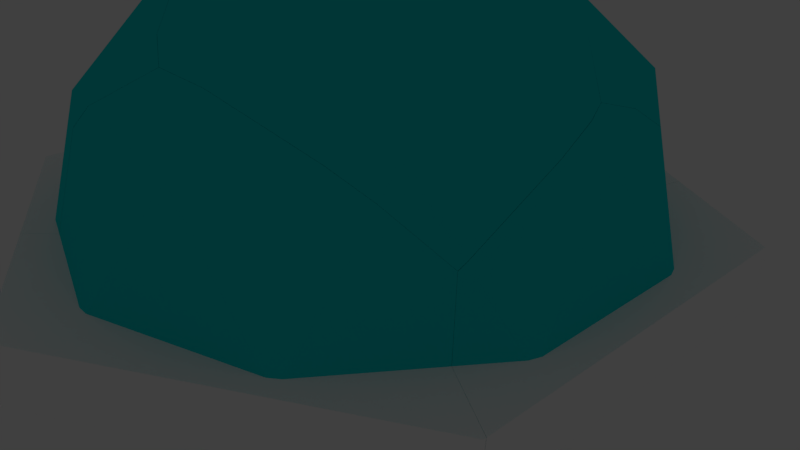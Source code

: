 # Source: Dome.blend  (saved by Blender 2.79.0; exported with 4.5.12 LTS)
import bpy
from mathutils import Matrix  # noqa: F401  (used for matrix-valued properties, if any)

bpy.ops.wm.read_factory_settings(use_empty=True)
scene = bpy.context.scene
scene.name = 'Scene'

# ---- collections
col_collection_1 = bpy.data.collections.new('Collection 1'); scene.collection.children.link(col_collection_1)
col_collection_1.hide_render = True
col_collection_1.hide_viewport = True
col_collection_2 = bpy.data.collections.new('Collection 2'); scene.collection.children.link(col_collection_2)

# ---- materials (node trees are filled in below, after node groups)
mat_material_003 = bpy.data.materials.new('Material.003')
mat_material_003.alpha_threshold = 0.0
mat_material_003.use_transparent_shadow = False
mat_material_003.diffuse_color = (0.003347, 0.7231, 0.7305, 1.0)
mat_material_003.roughness = 0.5
mat_material_002 = bpy.data.materials.new('Material.002')
mat_material_002.alpha_threshold = 0.0
mat_material_002.use_transparent_shadow = False
mat_material_002.diffuse_color = (1.0, 1.0, 1.0, 1.0)
mat_material_002.roughness = 0.5
mat_material_002.specular_intensity = 0.0

# ---- material node trees

# ---- world
world_world = bpy.data.worlds.new('World'); scene.world = world_world
world_world.color = (0.05088, 0.05088, 0.05088)
world_world.use_sun_shadow = False
world_world.sun_shadow_jitter_overblur = 0.0
world_world.cycles.sampling_method = 'MANUAL'

# ---- cameras
cam_camera = bpy.data.cameras.new('Camera')
cam_camera.clip_end = 100.0
cam_camera.lens = 35.0
cam_camera.sensor_width = 32.0
cam_camera.sensor_height = 18.0
cam_camera.ortho_scale = 7.314
cam_camera.dof.focus_distance = 0.0
cam_camera.dof.aperture_fstop = 128.0

# ---- lights
light_lamp = bpy.data.lights.new('Lamp', 'POINT')
light_lamp.transmission_factor = 0.0
light_lamp.cutoff_distance = 30.0
light_lamp.energy = 100.0
light_lamp.shadow_buffer_clip_start = 1.001
light_lamp.shadow_soft_size = 0.1
light_lamp.shadow_maximum_resolution = 0.006
light_lamp.use_absolute_resolution = True

# ---- meshes
me_icosphere_000 = bpy.data.meshes.new('Icosphere.000')
me_icosphere_000.from_pydata([(1.059, -3.234, 2.329), (-2.739, -2.001, 2.329), (-2.739, 1.993, 2.329), (1.059, 3.227, 2.329), (3.406, -0.003956, 2.329), (0.008937, -0.003956, 4.428), (3.621, -1.178, 0.6305), (3.621, 1.17, 0.6305), (0.008937, -3.802, 0.6305), (2.241, -3.076, 0.6305), (-3.603, -1.178, 0.6305), (-2.223, -3.076, 0.6305), (-2.223, 3.068, 0.6305), (-3.603, 1.17, 0.6305), (2.241, 3.068, 0.6305), (0.008937, 3.794, 0.6305), (2.622, -1.903, 2.627), (-0.9894, -3.076, 2.627), (-3.222, -0.003956, 2.627), (-0.9894, 3.068, 2.627), (2.622, 1.895, 2.627), (0.6259, -1.903, 3.861), (2.006, -0.003956, 3.861), (-1.606, -1.177, 3.861), (-1.606, 1.17, 3.861), (0.6259, 1.895, 3.861), (-0.0855, -4.671, 0.03857), (-0.0855, -4.671, 0.7613), (-4.163, -2.316, 0.03857), (-4.163, -2.316, 0.7613), (-4.163, 2.392, 0.03857), (-4.163, 2.392, 0.7613), (-0.0855, 4.746, 0.03857), (-0.0855, 4.746, 0.7613), (3.992, 2.392, 0.03857), (3.992, 2.392, 0.7613), (3.992, -2.316, 0.03857), (3.992, -2.316, 0.7613)], [], [(0, 16, 21), (1, 17, 23), (2, 18, 24), (3, 19, 25), (4, 20, 22), (22, 25, 5), (22, 20, 25), (20, 3, 25), (25, 24, 5), (25, 19, 24), (19, 2, 24), (24, 23, 5), (24, 18, 23), (18, 1, 23), (23, 21, 5), (23, 17, 21), (17, 0, 21), (21, 22, 5), (21, 16, 22), (16, 4, 22), (7, 20, 4), (7, 14, 20), (14, 3, 20), (15, 19, 3), (15, 12, 19), (12, 2, 19), (13, 18, 2), (13, 10, 18), (10, 1, 18), (11, 17, 1), (11, 8, 17), (8, 0, 17), (9, 16, 0), (9, 6, 16), (6, 4, 16), (14, 15, 3), (12, 13, 2), (10, 11, 1), (8, 9, 0), (6, 7, 4), (26, 27, 29, 28), (28, 29, 31, 30), (30, 31, 33, 32), (32, 33, 35, 34), (29, 27, 37, 35, 33, 31), (34, 35, 37, 36), (36, 37, 27, 26), (26, 28, 30, 32, 34, 36)])
me_icosphere_000.polygons.foreach_set('material_index', [0, 0, 0, 0, 0, 0, 0, 0, 0, 0, 0, 0, 0, 0, 0, 0, 0, 0, 0, 0, 0, 0, 0, 0, 0, 0, 0, 0, 0, 0, 0, 0, 0, 0, 0, 0, 0, 0, 0, 0, 1, 1, 1, 1, 1, 1, 1, 1])
me_icosphere_000.materials.append(mat_material_003)
me_icosphere_000.materials.append(mat_material_002)
me_icosphere_000.use_remesh_preserve_volume = False
me_icosphere_000.use_remesh_preserve_attributes = False
me_icosphere_000.use_mirror_vertex_groups = False
me_icosphere_000.update()
me_icosphere_002_cell_018 = bpy.data.meshes.new('Icosphere.002_cell.018')
me_icosphere_002_cell_018.from_pydata([(0.4666, -0.6487, 0.8258), (0.6817, -1.822, -0.8726), (0.6817, 0.5248, -0.8726), (-0.6979, 2.424, -0.8726), (0.1439, -2.213, 0.203), (0.107, -2.288, 0.1286), (0.221, -2.456, -0.8726), (0.2659, -1.135, 0.9022), (0.2047, -0.6487, 1.112), (-0.03823, 1.048, 0.5672), (0.07133, 0.3096, 0.9763), (0.05373, -0.2892, 1.172), (-0.7317, 2.428, -0.8241), (-0.6649, 2.322, -0.6999), (-0.7647, 2.445, -0.8726)], [], [(0, 10, 11, 8), (2, 9, 10, 0), (2, 3, 13, 9), (3, 12, 13), (1, 0, 7, 4), (3, 14, 12), (1, 2, 0), (8, 7, 0), (4, 5, 6, 1)])
me_icosphere_002_cell_018.materials.append(mat_material_003)
me_icosphere_002_cell_018.materials.append(mat_material_002)
me_icosphere_002_cell_018.use_remesh_preserve_volume = False
me_icosphere_002_cell_018.use_remesh_preserve_attributes = False
me_icosphere_002_cell_018.use_mirror_vertex_groups = False
me_icosphere_002_cell_018.update()
me_icosphere_002_cell_017 = bpy.data.meshes.new('Icosphere.002_cell.017')
me_icosphere_002_cell_017.from_pydata([(-0.9105, -0.6242, 0.1856), (-1.774, 0.1988, -1.513), (-0.3947, -1.7, -1.513), (-1.774, 2.546, -1.513), (0.8393, -1.7, 0.4838), (-1.393, 1.372, 0.4838), (1.248, -1.732, 0.4243), (1.002, -1.819, 0.1575), (0.004425, -1.83, -1.513), (1.646, -1.114, 1.1), (1.951, -1.297, 0.8749), (1.915, -1.32, 0.8515), (0.2228, 0.1974, 1.717), (-0.5859, 1.959, 1.1), (-0.911, 3.367, 0.1858), (-1.085, 3.495, -1.513)], [], [(0, 4, 12), (5, 0, 12), (4, 6, 11, 10, 9), (3, 5, 14), (3, 1, 5), (1, 0, 5), (2, 4, 0), (2, 8, 7, 4), (1, 2, 0), (13, 14, 5), (14, 15, 3), (9, 12, 4), (7, 6, 4), (12, 13, 5)])
me_icosphere_002_cell_017.materials.append(mat_material_003)
me_icosphere_002_cell_017.materials.append(mat_material_002)
me_icosphere_002_cell_017.use_remesh_preserve_volume = False
me_icosphere_002_cell_017.use_remesh_preserve_attributes = False
me_icosphere_002_cell_017.use_mirror_vertex_groups = False
me_icosphere_002_cell_017.update()
me_icosphere_002_cell_016 = bpy.data.meshes.new('Icosphere.002_cell.016')
me_icosphere_002_cell_016.from_pydata([(0.3746, 1.078, 0.3007), (-2.907, 0.9203, -1.398), (-0.6751, 1.646, -1.398), (-1.673, 0.9203, 0.5989), (1.938, -0.2533, 0.5989), (2.216, -0.4549, 0.04373), (2.325, -1.191, 0.4516), (1.63, -1.202, 1.215), (2.308, -1.791, 0.6475), (2.309, -1.741, 0.6312), (1.591, 0.8153, -1.219), (1.522, 0.925, -1.348), (-0.05944, -0.2523, 1.832), (-1.982, -0.02838, 1.215), (-3.386, -0.1516, 0.3233), (-3.423, -0.1547, 0.2994), (-3.597, -0.02842, -1.398), (1.488, 0.9428, -1.398)], [], [(0, 3, 12), (4, 0, 12), (3, 15, 14, 13), (2, 3, 0), (2, 1, 3), (1, 15, 3), (1, 16, 15), (12, 7, 4), (6, 5, 4), (13, 12, 3), (10, 11, 0, 4), (11, 17, 2, 0), (5, 10, 4), (7, 8, 9, 6, 4)])
me_icosphere_002_cell_016.materials.append(mat_material_003)
me_icosphere_002_cell_016.materials.append(mat_material_002)
me_icosphere_002_cell_016.use_remesh_preserve_volume = False
me_icosphere_002_cell_016.use_remesh_preserve_attributes = False
me_icosphere_002_cell_016.use_mirror_vertex_groups = False
me_icosphere_002_cell_016.update()
me_icosphere_002_cell_013 = bpy.data.meshes.new('Icosphere.002_cell.013')
me_icosphere_002_cell_013.from_pydata([(-0.09436, -0.5784, 0.4994), (-1.144, -1.146, -1.199), (1.088, -0.4203, -1.199), (-1.731, -0.452, 0.7377), (-1.978, -0.5396, 0.469), (-2.974, -0.5508, -1.199), (2.006, 0.8431, -1.199), (1.892, 1.012, -0.1974), (1.398, 0.5336, 0.4238), (1.88, 0.9998, -0.182), (0.9656, 0.3242, 0.7015), (-0.2798, -0.007703, 1.156), (-1.028, -0.0178, 1.188)], [], [(0, 10, 11), (1, 0, 3, 4), (2, 8, 10, 0), (2, 6, 7, 9, 8), (1, 2, 0), (4, 5, 1), (11, 12, 3, 0)])
me_icosphere_002_cell_013.materials.append(mat_material_003)
me_icosphere_002_cell_013.materials.append(mat_material_002)
me_icosphere_002_cell_013.use_remesh_preserve_volume = False
me_icosphere_002_cell_013.use_remesh_preserve_attributes = False
me_icosphere_002_cell_013.use_mirror_vertex_groups = False
me_icosphere_002_cell_013.update()
me_icosphere_002_cell_012 = bpy.data.meshes.new('Icosphere.002_cell.012')
me_icosphere_002_cell_012.from_pydata([(-1.21, -2.577, -0.3447), (-1.21, -2.577, 0.3781), (2.868, -0.2232, 0.3781), (-0.4519, 1.606, -0.1627), (-0.2683, 1.572, -0.1245), (2.835, -0.2424, -0.3447), (-3.461, -1.278, -0.3447), (2.868, -0.2232, 0.02957), (-3.191, -1.434, 0.3781), (-3.452, -1.283, -0.3208), (2.868, -0.1876, 0.3781), (0.5328, 1.161, 0.3781), (0.4425, 1.163, 0.3781), (-0.5578, 1.183, 0.3781), (2.324, 0.05261, -0.3447), (-0.4219, 1.638, -0.3447), (-0.5138, 1.651, -0.3447), (2.868, -0.2232, 0.02957), (2.835, -0.2424, -0.3447), (-3.461, -1.278, -0.3447), (-3.452, -1.283, -0.3208), (-3.191, -1.434, 0.3781), (2.868, -0.1876, 0.3781), (0.4425, 1.163, 0.3781), (0.5328, 1.161, 0.3781), (-0.5578, 1.183, 0.3781), (2.324, 0.05261, -0.3447), (-0.4219, 1.638, -0.3447), (-0.5138, 1.651, -0.3447)], [], [(0, 1, 21, 9, 19), (0, 19, 28, 27, 26, 18), (3, 16, 6, 20), (4, 24, 22, 17, 5, 14), (4, 3, 23, 24), (16, 3, 4, 15), (25, 23, 3), (7, 10, 2), (18, 7, 2, 1, 0), (14, 15, 4), (10, 11, 12, 13, 21, 1, 2), (20, 8, 25, 3)])
me_icosphere_002_cell_012.polygons.foreach_set('material_index', [1, 1, 0, 0, 0, 0, 0, 1, 1, 0, 1, 0])
_k = set([(5, 14), (5, 17), (6, 16), (6, 20), (7, 10), (7, 18), (8, 20), (8, 25), (9, 19), (9, 21), (10, 11), (11, 12), (12, 13), (13, 21), (14, 15), (15, 16), (17, 22), (18, 26), (19, 28), (22, 24), (23, 24), (23, 25), (26, 27), (27, 28)])
me_icosphere_002_cell_012.attributes.new('sharp_edge', 'BOOLEAN', 'EDGE').data.foreach_set('value', [ (min(e.vertices), max(e.vertices)) in _k for e in me_icosphere_002_cell_012.edges])
me_icosphere_002_cell_012.materials.append(mat_material_003)
me_icosphere_002_cell_012.materials.append(mat_material_002)
me_icosphere_002_cell_012.use_remesh_preserve_volume = False
me_icosphere_002_cell_012.use_remesh_preserve_attributes = False
me_icosphere_002_cell_012.use_mirror_vertex_groups = False
me_icosphere_002_cell_012.update()
me_icosphere_002_cell_011 = bpy.data.meshes.new('Icosphere.002_cell.011')
me_icosphere_002_cell_011.from_pydata([(-0.09691, 3.509, -0.3213), (-0.09691, 3.509, 0.4015), (0.8439, -1.756, -0.1005), (0.6614, -1.723, -0.14), (1.288, -1.574, 0.4015), (1.329, -1.431, 0.4015), (-0.009659, -1.153, 0.4015), (-0.2146, -1.086, 0.4015), (1.85, 2.385, -0.3213), (2.334, 2.105, 0.4015), (-3.687, 1.437, -0.3213), (-3.687, 1.437, 0.4015), (0.6904, -1.691, -0.3213), (0.6992, -1.66, -0.3213), (0.6568, -1.686, -0.3213), (0.5995, -1.677, -0.3213), (-3.16, 1.054, -0.3213), (1.288, -1.574, 0.4015), (1.329, -1.431, 0.4015), (2.334, 2.105, 0.4015), (-0.009659, -1.153, 0.4015), (-0.2146, -1.086, 0.4015), (1.85, 2.385, -0.3213), (-3.687, 1.437, 0.4015), (-3.687, 1.437, -0.3213), (0.6904, -1.691, -0.3213), (0.6992, -1.66, -0.3213), (0.6568, -1.686, -0.3213), (0.5995, -1.677, -0.3213), (-3.16, 1.054, -0.3213)], [], [(0, 1, 19, 22), (2, 3, 27, 12), (3, 28, 27), (2, 20, 21, 3), (3, 21, 23, 10, 16), (18, 13, 8, 9), (24, 11, 1, 0), (22, 26, 25, 14, 15, 29, 24, 0), (17, 20, 2), (16, 28, 3), (18, 17, 2, 12, 13), (11, 7, 6, 4, 5, 19, 1)])
me_icosphere_002_cell_011.polygons.foreach_set('material_index', [1, 0, 0, 0, 0, 0, 1, 1, 0, 0, 0, 1])
_k = set([(4, 5), (4, 6), (5, 19), (6, 7), (7, 11), (8, 9), (8, 13), (9, 18), (10, 16), (10, 23), (11, 24), (12, 13), (12, 27), (14, 15), (14, 25), (15, 29), (16, 28), (17, 18), (17, 20), (19, 22), (20, 21), (21, 23), (22, 26), (24, 29), (25, 26), (27, 28)])
me_icosphere_002_cell_011.attributes.new('sharp_edge', 'BOOLEAN', 'EDGE').data.foreach_set('value', [ (min(e.vertices), max(e.vertices)) in _k for e in me_icosphere_002_cell_011.edges])
me_icosphere_002_cell_011.materials.append(mat_material_003)
me_icosphere_002_cell_011.materials.append(mat_material_002)
me_icosphere_002_cell_011.use_remesh_preserve_volume = False
me_icosphere_002_cell_011.use_remesh_preserve_attributes = False
me_icosphere_002_cell_011.use_mirror_vertex_groups = False
me_icosphere_002_cell_011.update()
me_icosphere_002_cell_010 = bpy.data.meshes.new('Icosphere.002_cell.010')
me_icosphere_002_cell_010.from_pydata([(-0.7383, 0.526, 2.033), (1.875, -1.373, 0.2315), (-0.1213, -1.373, 1.465), (1.258, 0.526, 1.465), (-2.354, 1.7, 1.465), (-0.07456, 0.04416, -2.173), (0.1101, 0.00932, -2.134), (2.335, -1.039, -0.6878), (2.298, -1.114, -0.762), (1.804, -1.592, -0.1407), (1.373, -1.8, 0.1358), (0.1255, -2.133, 0.5913), (-0.5551, -2.142, 0.6206), (-0.6224, -2.143, 0.6236), (-0.9281, -1.959, 0.8492), (2.457, 0.03699, 0.01009), (2.395, 0.526, 0.2213), (-2.353, -0.6469, 1.466), (-3.161, 1.113, 0.849), (1.567, 1.475, 0.849), (2.245, 0.8848, 0.2804), (-0.1229, 2.424, 1.465), (-0.6933, 0.5954, -1.634), (0.5522, 0.1906, -1.634), (0.9074, -0.3999, -1.634), (-0.01067, -0.3812, -1.634), (-0.1801, -0.3772, -1.634), (-0.9464, 0.6775, -1.634), (-3.485, 2.522, -0.06509), (-2.045, 2.648, 0.8488), (-2.912, 2.572, 0.2983), (1.567, 1.475, 0.849), (-0.1229, 2.424, 1.465), (-3.485, 2.522, -0.06509), (-2.912, 2.572, 0.2983), (2.335, -1.039, -0.6878), (2.298, -1.114, -0.762), (1.804, -1.592, -0.1407), (1.373, -1.8, 0.1358), (0.1255, -2.133, 0.5913), (-0.5551, -2.142, 0.6206), (-0.6224, -2.143, 0.6236), (-0.9281, -1.959, 0.8492), (2.457, 0.03699, 0.01009), (2.395, 0.526, 0.2213), (-2.353, -0.6469, 1.466), (2.245, 0.8848, 0.2804), (-3.161, 1.113, 0.849), (0.5522, 0.1906, -1.634), (0.5522, 0.1906, -1.634), (-0.6933, 0.5954, -1.634), (-0.6933, 0.5954, -1.634), (0.9074, -0.3999, -1.634), (0.9074, -0.3999, -1.634), (-0.01067, -0.3812, -1.634), (-0.01067, -0.3812, -1.634), (-0.1801, -0.3772, -1.634), (-0.1801, -0.3772, -1.634), (-0.9464, 0.6775, -1.634), (-0.9464, 0.6775, -1.634), (-2.045, 2.648, 0.8488)], [], [(3, 32, 0), (3, 31, 32), (4, 17, 0), (4, 47, 17), (2, 3, 0), (2, 1, 3), (1, 43, 44, 3), (6, 55, 57, 5), (6, 52, 55), (5, 58, 51), (33, 47, 4), (56, 54, 40, 41), (32, 4, 0), (60, 34, 33, 4), (51, 48, 6, 5), (54, 53, 8, 9, 38, 39, 40), (32, 60, 4), (41, 42, 45, 18, 28, 27, 56), (57, 58, 5), (17, 14, 2), (17, 2, 0), (35, 43, 1), (37, 36, 35, 1), (11, 10, 1, 2), (10, 37, 1), (20, 16, 15, 7, 8, 53, 23), (48, 52, 6), (14, 13, 12, 11, 2), (49, 50, 59, 26, 25, 24), (44, 46, 31, 3), (22, 27, 28, 30), (19, 20, 23, 22, 30, 29, 21)])
me_icosphere_002_cell_010.polygons.foreach_set('material_index', [0, 0, 0, 0, 0, 0, 0, 0, 0, 0, 0, 0, 0, 0, 0, 0, 0, 0, 0, 0, 0, 0, 0, 0, 0, 0, 0, 0, 1, 0, 0, 0])
_k = set([(7, 8), (7, 15), (8, 9), (9, 38), (10, 11), (10, 37), (11, 12), (12, 13), (13, 14), (14, 17), (15, 16), (16, 20), (17, 47), (18, 28), (18, 45), (19, 20), (19, 21), (21, 29), (22, 23), (22, 27), (23, 53), (24, 25), (24, 49), (25, 26), (26, 59), (27, 56), (28, 30), (29, 30), (31, 32), (31, 46), (32, 60), (33, 34), (33, 47), (34, 60), (35, 36), (35, 43), (36, 37), (38, 39), (39, 40), (40, 41), (41, 42), (42, 45), (43, 44), (44, 46), (48, 51), (48, 52), (49, 50), (50, 59), (51, 58), (52, 55), (53, 54), (54, 56), (55, 57), (57, 58)])
me_icosphere_002_cell_010.attributes.new('sharp_edge', 'BOOLEAN', 'EDGE').data.foreach_set('value', [ (min(e.vertices), max(e.vertices)) in _k for e in me_icosphere_002_cell_010.edges])
me_icosphere_002_cell_010.materials.append(mat_material_003)
me_icosphere_002_cell_010.materials.append(mat_material_002)
me_icosphere_002_cell_010.use_remesh_preserve_volume = False
me_icosphere_002_cell_010.use_remesh_preserve_attributes = False
me_icosphere_002_cell_010.use_mirror_vertex_groups = False
me_icosphere_002_cell_010.update()
me_icosphere_002_cell_015 = bpy.data.meshes.new('Icosphere.002_cell.015')
me_icosphere_002_cell_015.from_pydata([(-2.139, -2.001, -0.4032), (-2.139, -2.001, 0.3196), (-2.139, 2.707, -0.4032), (-2.139, 2.707, 0.3196), (2.695, -0.1709, -0.2215), (-0.3146, -3.055, -0.4032), (-0.04449, -3.211, 0.3196), (1.819, 0.4653, 0.3196), (2.589, -0.5939, 0.3196), (2.486, -0.6963, 0.3196), (-1.653, 2.988, 0.3196), (2.633, -0.1258, -0.4032), (-1.653, 2.988, -0.4032), (-0.04449, -3.211, 0.3196), (-0.3146, -3.055, -0.4032), (-1.653, 2.988, 0.3196), (1.819, 0.4653, 0.3196), (2.589, -0.5939, 0.3196), (2.486, -0.6963, 0.3196), (2.633, -0.1258, -0.4032), (-1.653, 2.988, -0.4032)], [], [(0, 1, 3, 2), (2, 3, 15, 12), (1, 6, 18, 17, 16, 15, 3), (20, 10, 7, 4, 19), (13, 5, 19, 4, 8, 9), (12, 11, 14, 0, 2), (14, 6, 1, 0), (7, 8, 4)])
me_icosphere_002_cell_015.polygons.foreach_set('material_index', [1, 1, 1, 0, 0, 1, 1, 0])
_k = set([(5, 13), (5, 19), (6, 14), (6, 18), (7, 8), (7, 10), (8, 9), (9, 13), (10, 20), (11, 12), (11, 14), (12, 15), (15, 16), (16, 17), (17, 18), (19, 20)])
me_icosphere_002_cell_015.attributes.new('sharp_edge', 'BOOLEAN', 'EDGE').data.foreach_set('value', [ (min(e.vertices), max(e.vertices)) in _k for e in me_icosphere_002_cell_015.edges])
me_icosphere_002_cell_015.materials.append(mat_material_003)
me_icosphere_002_cell_015.materials.append(mat_material_002)
me_icosphere_002_cell_015.use_remesh_preserve_volume = False
me_icosphere_002_cell_015.use_remesh_preserve_attributes = False
me_icosphere_002_cell_015.use_mirror_vertex_groups = False
me_icosphere_002_cell_015.update()
me_icosphere_002_cell_014 = bpy.data.meshes.new('Icosphere.002_cell.014')
me_icosphere_002_cell_014.from_pydata([(1.215, 2.529, -0.3222), (1.215, 2.529, 0.4006), (1.215, -2.179, -0.3222), (-1.92, -0.3832, -0.1011), (1.183, -2.197, -0.3222), (1.215, -2.179, 0.03144), (1.215, -2.141, 0.4006), (-1.476, -0.2012, 0.4006), (-1.12, -0.7937, 0.4006), (-0.4295, 3.479, 0.4006), (-2.073, -0.3167, -0.3222), (0.6755, -1.904, -0.3222), (-0.9139, 3.758, -0.3222), (1.215, -2.179, 0.03144), (1.183, -2.197, -0.3222), (1.215, -2.141, 0.4006), (-1.12, -0.7937, 0.4006), (-1.476, -0.2012, 0.4006), (-0.4295, 3.479, 0.4006), (-2.073, -0.3167, -0.3222), (-0.9139, 3.758, -0.3222), (0.6755, -1.904, -0.3222)], [], [(0, 1, 15, 13, 2), (2, 13, 14), (3, 16, 17), (12, 19, 3, 17, 18), (19, 21, 3), (14, 11, 10, 20, 0, 2), (20, 9, 1, 0), (21, 4, 5, 6, 16, 3), (9, 7, 8, 15, 1)])
me_icosphere_002_cell_014.polygons.foreach_set('material_index', [1, 1, 0, 0, 0, 1, 1, 0, 1])
_k = set([(4, 5), (4, 21), (5, 6), (6, 16), (7, 8), (7, 9), (8, 15), (9, 20), (10, 11), (10, 20), (11, 14), (12, 18), (12, 19), (13, 14), (13, 15), (16, 17), (17, 18), (19, 21)])
me_icosphere_002_cell_014.attributes.new('sharp_edge', 'BOOLEAN', 'EDGE').data.foreach_set('value', [ (min(e.vertices), max(e.vertices)) in _k for e in me_icosphere_002_cell_014.edges])
me_icosphere_002_cell_014.materials.append(mat_material_003)
me_icosphere_002_cell_014.materials.append(mat_material_002)
me_icosphere_002_cell_014.use_remesh_preserve_volume = False
me_icosphere_002_cell_014.use_remesh_preserve_attributes = False
me_icosphere_002_cell_014.use_mirror_vertex_groups = False
me_icosphere_002_cell_014.update()

# ---- objects
ob_lamp = bpy.data.objects.new('Lamp', light_lamp)
ob_camera = bpy.data.objects.new('Camera', cam_camera)
ob_icosphere_002 = bpy.data.objects.new('Icosphere.002', me_icosphere_000)
ob_icosphere_002_cell_008 = bpy.data.objects.new('Icosphere.002_cell.008', me_icosphere_002_cell_018)
ob_icosphere_002_cell_007 = bpy.data.objects.new('Icosphere.002_cell.007', me_icosphere_002_cell_017)
ob_icosphere_002_cell_006 = bpy.data.objects.new('Icosphere.002_cell.006', me_icosphere_002_cell_016)
ob_icosphere_002_cell_005 = bpy.data.objects.new('Icosphere.002_cell.005', me_icosphere_002_cell_013)
ob_icosphere_002_cell_004 = bpy.data.objects.new('Icosphere.002_cell.004', me_icosphere_002_cell_012)
ob_icosphere_002_cell_003 = bpy.data.objects.new('Icosphere.002_cell.003', me_icosphere_002_cell_011)
ob_icosphere_002_cell_002 = bpy.data.objects.new('Icosphere.002_cell.002', me_icosphere_002_cell_010)
ob_icosphere_002_cell_001 = bpy.data.objects.new('Icosphere.002_cell.001', me_icosphere_002_cell_015)
ob_icosphere_002_cell = bpy.data.objects.new('Icosphere.002_cell', me_icosphere_002_cell_014)

# ---- transforms, parenting, visibility, modifiers, constraints
ob_lamp.location = (4.076, 1.005, 5.904)
ob_lamp.rotation_euler = (0.6503, 0.05522, 1.866)
ob_lamp.lock_rotations_4d = False
ob_lamp.empty_display_type = 'ARROWS'
ob_lamp.color = (0.0, 0.0, 0.0, 0.0)
ob_lamp.lineart.crease_threshold = 0.0
ob_camera.location = (7.481, -6.508, 5.344)
ob_camera.rotation_euler = (1.109, 0.0, 0.8149)
ob_camera.lock_rotations_4d = False
ob_camera.empty_display_type = 'ARROWS'
ob_camera.color = (0.0, 0.0, 0.0, 0.0)
ob_camera.display_type = 'WIRE'
ob_camera.lineart.crease_threshold = 0.0
ob_icosphere_002.location = (0.0, 0.0, 0.0)
ob_icosphere_002.lineart.crease_threshold = 0.0
ob_icosphere_002_cell_008.location = (2.939, 0.6448, 1.503)
ob_icosphere_002_cell_008.lineart.crease_threshold = 0.0
ob_icosphere_002_cell_007.location = (-1.829, -1.376, 2.143)
ob_icosphere_002_cell_007.lineart.crease_threshold = 0.0
ob_icosphere_002_cell_006.location = (0.684, 2.148, 2.028)
ob_icosphere_002_cell_006.lineart.crease_threshold = 0.0
ob_icosphere_002_cell_005.location = (1.153, -2.656, 1.83)
ob_icosphere_002_cell_005.lineart.crease_threshold = 0.0
ob_icosphere_002_cell_004.location = (1.124, -2.093, 0.3833)
ob_icosphere_002_cell_004.lineart.crease_threshold = 0.0
ob_icosphere_002_cell_003.location = (0.0114, 1.237, 0.3598)
ob_icosphere_002_cell_003.lineart.crease_threshold = 0.0
ob_icosphere_002_cell_002.location = (0.7472, -0.53, 2.396)
ob_icosphere_002_cell_002.lineart.crease_threshold = 0.0
ob_icosphere_002_cell_001.location = (-2.024, -0.315, 0.4417)
ob_icosphere_002_cell_001.lineart.crease_threshold = 0.0
ob_icosphere_002_cell.location = (2.777, -0.1373, 0.3608)
ob_icosphere_002_cell.lineart.crease_threshold = 0.0

# ---- collection membership
col_collection_1.objects.link(ob_lamp)
col_collection_1.objects.link(ob_camera)
col_collection_1.objects.link(ob_icosphere_002)
col_collection_2.objects.link(ob_icosphere_002_cell_008)
col_collection_2.objects.link(ob_icosphere_002_cell_007)
col_collection_2.objects.link(ob_icosphere_002_cell_006)
col_collection_2.objects.link(ob_icosphere_002_cell_005)
col_collection_2.objects.link(ob_icosphere_002_cell_004)
col_collection_2.objects.link(ob_icosphere_002_cell_003)
col_collection_2.objects.link(ob_icosphere_002_cell_002)
col_collection_2.objects.link(ob_icosphere_002_cell_001)
col_collection_2.objects.link(ob_icosphere_002_cell)

# ---- scene / render settings (as saved in the file)
scene.camera = ob_camera
scene.frame_start = 1; scene.frame_end = 250; scene.frame_set(1)
scene.render.engine = 'BLENDER_EEVEE_NEXT'
scene.render.resolution_percentage = 50
scene.render.dither_intensity = 0.0
scene.cycles.use_denoising = False
scene.cycles.samples = 128
scene.cycles.sampling_pattern = 'TABULATED_SOBOL'
scene.cycles.use_adaptive_sampling = False
scene.cycles.use_light_tree = False
scene.cycles.blur_glossy = 0.0
scene.cycles.sample_clamp_indirect = 0.0
scene.view_settings.view_transform = 'Standard'
bpy.context.view_layer.update()
